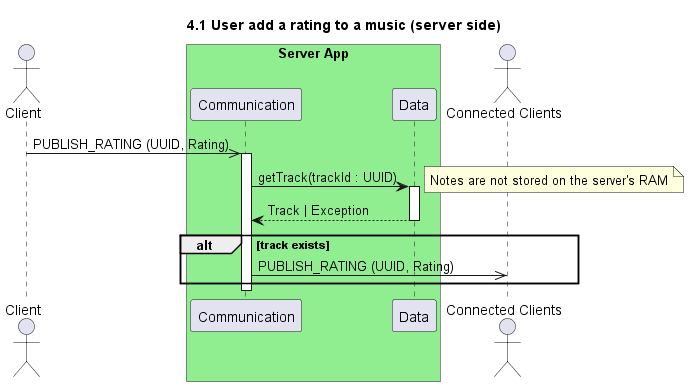

The diagram above was rendered by PlantUML. Its source (embedded in the PNG):
@startuml 4.1 User add a rating to a music (server side)
title 4.1 User add a rating to a music (server side)

actor "Client" as client
box "Server App" #LightGreen
    participant "Communication" as com
    participant "Data" as data
end box
actor "Connected Clients" as connected

client ->> com : PUBLISH_RATING (UUID, Rating)

activate com

com -> data++ : getTrack(trackId : UUID)
note right : Notes are not stored on the server's RAM 
return Track | Exception

alt track exists
    com ->> connected : PUBLISH_RATING (UUID, Rating)
end

deactivate com

@enduml